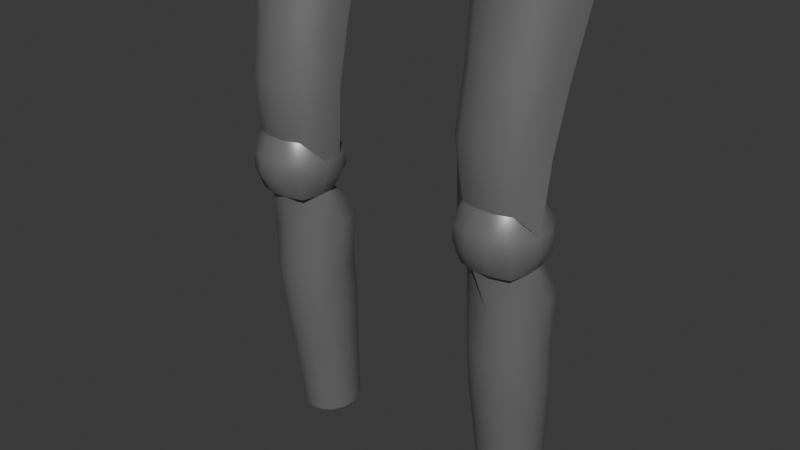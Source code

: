 # Source: IronLegs.blend  (saved by Blender 4.2.66; exported with 4.5.12 LTS)
import bpy
from mathutils import Matrix  # noqa: F401  (used for matrix-valued properties, if any)

bpy.ops.wm.read_factory_settings(use_empty=True)
scene = bpy.context.scene
scene.name = 'Scene'

# ---- collections
col_collection = bpy.data.collections.new('Collection'); scene.collection.children.link(col_collection)

# ---- materials (node trees are filled in below, after node groups)
mat_material = bpy.data.materials.new('Material')
mat_material.alpha_threshold = 0.0
mat_material.roughness = 0.5
mat_material.line_color = (0.0, 0.0, 0.0, 1.0)

# ---- node groups
ng_smooth_by_angle = bpy.data.node_groups.new('Smooth by Angle', 'GeometryNodeTree')
_s = ng_smooth_by_angle.interface.new_socket(name='Mesh', in_out='OUTPUT', socket_type='NodeSocketGeometry')
_s = ng_smooth_by_angle.interface.new_socket(name='Mesh', in_out='INPUT', socket_type='NodeSocketGeometry')
_s = ng_smooth_by_angle.interface.new_socket(name='Angle', in_out='INPUT', socket_type='NodeSocketFloat')
_s.subtype = 'ANGLE'
_s.default_value = 0.5236
_s.min_value = 0.0
_s.max_value = 3.142
_s.description = 'Maximum face angle for smooth edges'
_s = ng_smooth_by_angle.interface.new_socket(name='Ignore Sharpness', in_out='INPUT', socket_type='NodeSocketBool')
_s.force_non_field = True
ng_smooth_by_angle.description = 'Set the sharpness of mesh edges based on the angle between the neighboring faces'
ng_smooth_by_angle.is_modifier = True
_N = ng_smooth_by_angle.nodes; _L = ng_smooth_by_angle.links
n0 = _N.new('GeometryNodeSetShadeSmooth'); n0.name = 'Set Shade Smooth'; n0.location = (120, -80)
n0.domain = 'EDGE'
n1 = _N.new('GeometryNodeSetShadeSmooth'); n1.name = 'Set Shade Smooth.001'; n1.location = (300, -80)
n2 = _N.new('NodeGroupOutput'); n2.name = 'Group Output'; n2.location = (480, -80)
n3 = _N.new('GeometryNodeInputMeshEdgeAngle'); n3.name = 'Edge Angle'; n3.location = (-440, -240)
n4 = _N.new('NodeGroupInput'); n4.name = 'Group Input'; n4.location = (-80, -80)
n5 = _N.new('GeometryNodeInputEdgeSmooth'); n5.name = 'Is Edge Smooth'; n5.location = (-260, -120)
n6 = _N.new('GeometryNodeInputShadeSmooth'); n6.name = 'Is Shade Smooth'; n6.location = (-440, -397)
n7 = _N.new('FunctionNodeCompare'); n7.name = 'Compare'; n7.location = (-260, -260)
n7.operation = 'LESS_EQUAL'
n7.inputs[6].default_value = (0.0, 0.0, 0.0, 0.0)
n7.inputs[7].default_value = (0.0, 0.0, 0.0, 0.0)
n8 = _N.new('FunctionNodeBooleanMath'); n8.name = 'Boolean Math.001'; n8.location = (-80, -260)
n9 = _N.new('NodeGroupInput'); n9.name = 'Group Input.001'; n9.location = (-440, -329)
n10 = _N.new('NodeGroupInput'); n10.name = 'Group Input.002'; n10.location = (-259, -189)
n11 = _N.new('FunctionNodeBooleanMath'); n11.name = 'Boolean Math'; n11.location = (-80, -149)
n11.operation = 'OR'
n12 = _N.new('FunctionNodeBooleanMath'); n12.name = 'Boolean Math.002'; n12.location = (-260, -380)
n12.operation = 'OR'
n13 = _N.new('NodeGroupInput'); n13.name = 'Group Input.003'; n13.location = (-440, -460)
_L.new(n3.outputs[0], n7.inputs[0])
_L.new(n1.outputs[0], n2.inputs[0])
_L.new(n9.outputs[1], n7.inputs[1])
_L.new(n7.outputs[0], n8.inputs[0])
_L.new(n4.outputs[0], n0.inputs[0])
_L.new(n0.outputs[0], n1.inputs[0])
_L.new(n8.outputs[0], n0.inputs[2])
_L.new(n10.outputs[2], n11.inputs[1])
_L.new(n5.outputs[0], n11.inputs[0])
_L.new(n11.outputs[0], n0.inputs[1])
_L.new(n13.outputs[2], n12.inputs[1])
_L.new(n6.outputs[0], n12.inputs[0])
_L.new(n12.outputs[0], n8.inputs[1])
n2.is_active_output = True

# ---- material node trees
mat_material.use_nodes = True; mat_material.node_tree.nodes.clear()
_N = mat_material.node_tree.nodes; _L = mat_material.node_tree.links
n0 = _N.new('ShaderNodeOutputMaterial'); n0.name = 'Material Output'; n0.location = (300, 300)
n1 = _N.new('ShaderNodeBsdfPrincipled'); n1.name = 'Principled BSDF'; n1.location = (10, 300)
n1.inputs[0].default_value = (0.2827, 0.2827, 0.2827, 1.0)
n1.inputs[1].default_value = 0.487
n1.inputs[2].default_value = 0.3808
n1.inputs[3].default_value = 1.65
_L.new(n1.outputs[0], n0.inputs[0])
n0.is_active_output = True

# ---- world
world_world = bpy.data.worlds.new('World'); scene.world = world_world
world_world.use_nodes = True; world_world.node_tree.nodes.clear()
_N = world_world.node_tree.nodes; _L = world_world.node_tree.links
n0 = _N.new('ShaderNodeOutputWorld'); n0.name = 'World Output'; n0.location = (300, 300)
n1 = _N.new('ShaderNodeBackground'); n1.name = 'Background'; n1.location = (10, 300)
n1.inputs[0].default_value = (0.05088, 0.05088, 0.05088, 1.0)
_L.new(n1.outputs[0], n0.inputs[0])
n0.is_active_output = True
world_world.color = (0.05088, 0.05088, 0.05088)
world_world.sun_shadow_jitter_overblur = 0.0

# ---- meshes
me_cylinder = bpy.data.meshes.new('Cylinder')
me_cylinder.from_pydata([(1.379, 0.5467, -2.872), (1.41, 0.4053, -0.3608), (1.449, 0.451, -2.885), (1.491, 0.2938, -0.3757), (1.476, 0.3362, -2.9), (1.522, 0.16, -0.3929), (1.457, 0.2198, -2.914), (1.5, 0.02416, -0.4098), (1.394, 0.1193, -2.926), (1.428, -0.09291, -0.4238), (1.298, 0.05028, -2.934), (1.315, -0.1734, -0.4328), (1.183, 0.02307, -2.936), (1.181, -0.2052, -0.4354), (1.065, 0.04186, -2.933), (1.044, -0.1833, -0.4313), (0.9645, 0.1038, -2.924), (0.9264, -0.1111, -0.4209), (0.8952, 0.1994, -2.911), (0.8455, 0.0004578, -0.406), (0.8679, 0.3142, -2.896), (0.8137, 0.1343, -0.3888), (0.8869, 0.4307, -2.882), (0.8359, 0.2701, -0.3719), (0.9493, 0.5311, -2.87), (0.9086, 0.3872, -0.3579), (1.444, 0.4574, -0.6117), (1.446, 0.4408, -1.112), (1.439, 0.4806, -1.585), (1.416, 0.4996, -2.017), (1.394, 0.5227, -2.478), (1.534, 0.3338, -0.6282), (1.534, 0.3203, -1.128), (1.525, 0.3619, -1.601), (1.495, 0.39, -2.031), (1.467, 0.4216, -2.492), (1.569, 0.1854, -0.6473), (1.568, 0.1756, -1.146), (1.559, 0.2195, -1.619), (1.527, 0.2584, -2.048), (1.496, 0.3002, -2.507), (1.544, 0.03481, -0.666), (1.544, 0.0289, -1.165), (1.535, 0.07496, -1.637), (1.505, 0.125, -2.065), (1.476, 0.1772, -2.522), (1.464, -0.09501, -0.6816), (1.466, -0.09762, -1.18), (1.458, -0.04963, -1.652), (1.433, 0.009904, -2.079), (1.41, 0.07103, -2.535), (1.339, -0.1843, -0.6916), (1.344, -0.1846, -1.189), (1.338, -0.1353, -1.661), (1.323, -0.06925, -2.087), (1.308, -0.001973, -2.543), (1.19, -0.2195, -0.6945), (1.199, -0.2189, -1.192), (1.195, -0.1691, -1.664), (1.191, -0.1004, -2.09), (1.186, -0.03073, -2.546), (1.038, -0.1952, -0.6898), (1.051, -0.1953, -1.188), (1.05, -0.1458, -1.66), (1.056, -0.0789, -2.086), (1.062, -0.01087, -2.542), (0.9079, -0.1151, -0.6784), (0.924, -0.1172, -1.177), (0.9244, -0.06893, -1.649), (0.9408, -0.007928, -2.076), (0.9557, 0.05458, -2.533), (0.8182, 0.008525, -0.6619), (0.8366, 0.003281, -1.16), (0.8383, 0.04974, -1.633), (0.8613, 0.1017, -2.061), (0.8824, 0.1557, -2.519), (0.7829, 0.1569, -0.6428), (0.8023, 0.1479, -1.142), (0.8045, 0.1922, -1.615), (0.83, 0.2332, -2.044), (0.8536, 0.277, -2.503), (0.8075, 0.3075, -0.624), (0.8262, 0.2947, -1.124), (0.8281, 0.3367, -1.597), (0.8518, 0.3667, -2.028), (0.8737, 0.4001, -2.488), (0.8882, 0.4373, -0.6085), (0.9048, 0.4212, -1.108), (0.9055, 0.4613, -1.582), (0.9233, 0.4818, -2.014), (0.9396, 0.5062, -2.475)], [], [(26, 1, 3, 31), (31, 3, 5, 36), (36, 5, 7, 41), (41, 7, 9, 46), (46, 9, 11, 51), (51, 11, 13, 56), (56, 13, 15, 61), (61, 15, 17, 66), (66, 17, 19, 71), (71, 19, 21, 76), (76, 21, 23, 81), (81, 23, 25, 86), (22, 85, 90, 24), (85, 84, 89, 90), (84, 83, 88, 89), (83, 82, 87, 88), (82, 81, 86, 87), (20, 80, 85, 22), (80, 79, 84, 85), (79, 78, 83, 84), (78, 77, 82, 83), (77, 76, 81, 82), (18, 75, 80, 20), (75, 74, 79, 80), (74, 73, 78, 79), (73, 72, 77, 78), (72, 71, 76, 77), (16, 70, 75, 18), (70, 69, 74, 75), (69, 68, 73, 74), (68, 67, 72, 73), (67, 66, 71, 72), (14, 65, 70, 16), (65, 64, 69, 70), (64, 63, 68, 69), (63, 62, 67, 68), (62, 61, 66, 67), (12, 60, 65, 14), (60, 59, 64, 65), (59, 58, 63, 64), (58, 57, 62, 63), (57, 56, 61, 62), (10, 55, 60, 12), (55, 54, 59, 60), (54, 53, 58, 59), (53, 52, 57, 58), (52, 51, 56, 57), (8, 50, 55, 10), (50, 49, 54, 55), (49, 48, 53, 54), (48, 47, 52, 53), (47, 46, 51, 52), (6, 45, 50, 8), (45, 44, 49, 50), (44, 43, 48, 49), (43, 42, 47, 48), (42, 41, 46, 47), (4, 40, 45, 6), (40, 39, 44, 45), (39, 38, 43, 44), (38, 37, 42, 43), (37, 36, 41, 42), (2, 35, 40, 4), (35, 34, 39, 40), (34, 33, 38, 39), (33, 32, 37, 38), (32, 31, 36, 37), (0, 30, 35, 2), (30, 29, 34, 35), (29, 28, 33, 34), (28, 27, 32, 33), (27, 26, 31, 32)])
me_cylinder.polygons.foreach_set('use_smooth', [True] * 72)
_uv = me_cylinder.uv_layers.new(name='UVMap')
_uv.uv.foreach_set('vector', [0.875, 0.9167, 0.875, 1.0, 0.8125, 1.0, 0.8125, 0.9167, 0.8125, 0.9167, 0.8125, 1.0, 0.75, 1.0, 0.75, 0.9167, 0.75, 0.9167, 0.75, 1.0, 0.6875, 1.0, 0.6875, 0.9167, 0.6875, 0.9167, 0.6875, 1.0, 0.625, 1.0, 0.625, 0.9167, 0.625, 0.9167, 0.625, 1.0, 0.5625, 1.0, 0.5625, 0.9167, 0.5625, 0.9167, 0.5625, 1.0, 0.5, 1.0, 0.5, 0.9167, 0.5, 0.9167, 0.5, 1.0, 0.4375, 1.0, 0.4375, 0.9167, 0.4375, 0.9167, 0.4375, 1.0, 0.375, 1.0, 0.375, 0.9167, 0.375, 0.9167, 0.375, 1.0, 0.3125, 1.0, 0.3125, 0.9167, 0.3125, 0.9167, 0.3125, 1.0, 0.25, 1.0, 0.25, 0.9167, 0.25, 0.9167, 0.25, 1.0, 0.1875, 1.0, 0.1875, 0.9167, 0.1875, 0.9167, 0.1875, 1.0, 0.125, 1.0, 0.125, 0.9167, 0.1875, 0.5, 0.1875, 0.5833, 0.125, 0.5833, 0.125, 0.5, 0.1875, 0.5833, 0.1875, 0.6667, 0.125, 0.6667, 0.125, 0.5833, 0.1875, 0.6667, 0.1875, 0.75, 0.125, 0.75, 0.125, 0.6667, 0.1875, 0.75, 0.1875, 0.8333, 0.125, 0.8333, 0.125, 0.75, 0.1875, 0.8333, 0.1875, 0.9167, 0.125, 0.9167, 0.125, 0.8333, 0.25, 0.5, 0.25, 0.5833, 0.1875, 0.5833, 0.1875, 0.5, 0.25, 0.5833, 0.25, 0.6667, 0.1875, 0.6667, 0.1875, 0.5833, 0.25, 0.6667, 0.25, 0.75, 0.1875, 0.75, 0.1875, 0.6667, 0.25, 0.75, 0.25, 0.8333, 0.1875, 0.8333, 0.1875, 0.75, 0.25, 0.8333, 0.25, 0.9167, 0.1875, 0.9167, 0.1875, 0.8333, 0.3125, 0.5, 0.3125, 0.5833, 0.25, 0.5833, 0.25, 0.5, 0.3125, 0.5833, 0.3125, 0.6667, 0.25, 0.6667, 0.25, 0.5833, 0.3125, 0.6667, 0.3125, 0.75, 0.25, 0.75, 0.25, 0.6667, 0.3125, 0.75, 0.3125, 0.8333, 0.25, 0.8333, 0.25, 0.75, 0.3125, 0.8333, 0.3125, 0.9167, 0.25, 0.9167, 0.25, 0.8333, 0.375, 0.5, 0.375, 0.5833, 0.3125, 0.5833, 0.3125, 0.5, 0.375, 0.5833, 0.375, 0.6667, 0.3125, 0.6667, 0.3125, 0.5833, 0.375, 0.6667, 0.375, 0.75, 0.3125, 0.75, 0.3125, 0.6667, 0.375, 0.75, 0.375, 0.8333, 0.3125, 0.8333, 0.3125, 0.75, 0.375, 0.8333, 0.375, 0.9167, 0.3125, 0.9167, 0.3125, 0.8333, 0.4375, 0.5, 0.4375, 0.5833, 0.375, 0.5833, 0.375, 0.5, 0.4375, 0.5833, 0.4375, 0.6667, 0.375, 0.6667, 0.375, 0.5833, 0.4375, 0.6667, 0.4375, 0.75, 0.375, 0.75, 0.375, 0.6667, 0.4375, 0.75, 0.4375, 0.8333, 0.375, 0.8333, 0.375, 0.75, 0.4375, 0.8333, 0.4375, 0.9167, 0.375, 0.9167, 0.375, 0.8333, 0.5, 0.5, 0.5, 0.5833, 0.4375, 0.5833, 0.4375, 0.5, 0.5, 0.5833, 0.5, 0.6667, 0.4375, 0.6667, 0.4375, 0.5833, 0.5, 0.6667, 0.5, 0.75, 0.4375, 0.75, 0.4375, 0.6667, 0.5, 0.75, 0.5, 0.8333, 0.4375, 0.8333, 0.4375, 0.75, 0.5, 0.8333, 0.5, 0.9167, 0.4375, 0.9167, 0.4375, 0.8333, 0.5625, 0.5, 0.5625, 0.5833, 0.5, 0.5833, 0.5, 0.5, 0.5625, 0.5833, 0.5625, 0.6667, 0.5, 0.6667, 0.5, 0.5833, 0.5625, 0.6667, 0.5625, 0.75, 0.5, 0.75, 0.5, 0.6667, 0.5625, 0.75, 0.5625, 0.8333, 0.5, 0.8333, 0.5, 0.75, 0.5625, 0.8333, 0.5625, 0.9167, 0.5, 0.9167, 0.5, 0.8333, 0.625, 0.5, 0.625, 0.5833, 0.5625, 0.5833, 0.5625, 0.5, 0.625, 0.5833, 0.625, 0.6667, 0.5625, 0.6667, 0.5625, 0.5833, 0.625, 0.6667, 0.625, 0.75, 0.5625, 0.75, 0.5625, 0.6667, 0.625, 0.75, 0.625, 0.8333, 0.5625, 0.8333, 0.5625, 0.75, 0.625, 0.8333, 0.625, 0.9167, 0.5625, 0.9167, 0.5625, 0.8333, 0.6875, 0.5, 0.6875, 0.5833, 0.625, 0.5833, 0.625, 0.5, 0.6875, 0.5833, 0.6875, 0.6667, 0.625, 0.6667, 0.625, 0.5833, 0.6875, 0.6667, 0.6875, 0.75, 0.625, 0.75, 0.625, 0.6667, 0.6875, 0.75, 0.6875, 0.8333, 0.625, 0.8333, 0.625, 0.75, 0.6875, 0.8333, 0.6875, 0.9167, 0.625, 0.9167, 0.625, 0.8333, 0.75, 0.5, 0.75, 0.5833, 0.6875, 0.5833, 0.6875, 0.5, 0.75, 0.5833, 0.75, 0.6667, 0.6875, 0.6667, 0.6875, 0.5833, 0.75, 0.6667, 0.75, 0.75, 0.6875, 0.75, 0.6875, 0.6667, 0.75, 0.75, 0.75, 0.8333, 0.6875, 0.8333, 0.6875, 0.75, 0.75, 0.8333, 0.75, 0.9167, 0.6875, 0.9167, 0.6875, 0.8333, 0.8125, 0.5, 0.8125, 0.5833, 0.75, 0.5833, 0.75, 0.5, 0.8125, 0.5833, 0.8125, 0.6667, 0.75, 0.6667, 0.75, 0.5833, 0.8125, 0.6667, 0.8125, 0.75, 0.75, 0.75, 0.75, 0.6667, 0.8125, 0.75, 0.8125, 0.8333, 0.75, 0.8333, 0.75, 0.75, 0.8125, 0.8333, 0.8125, 0.9167, 0.75, 0.9167, 0.75, 0.8333, 0.875, 0.5, 0.875, 0.5833, 0.8125, 0.5833, 0.8125, 0.5, 0.875, 0.5833, 0.875, 0.6667, 0.8125, 0.6667, 0.8125, 0.5833, 0.875, 0.6667, 0.875, 0.75, 0.8125, 0.75, 0.8125, 0.6667, 0.875, 0.75, 0.875, 0.8333, 0.8125, 0.8333, 0.8125, 0.75, 0.875, 0.8333, 0.875, 0.9167, 0.8125, 0.9167, 0.8125, 0.8333])
me_cylinder.materials.append(mat_material)
me_cylinder.update()
me_roundcube = bpy.data.meshes.new('Roundcube')
me_roundcube.from_pydata([(1.442, 0.1925, -0.2906), (1.494, 0.3078, -0.08536), (1.494, 0.3078, 0.08536), (0.9299, 0.1925, -0.2906), (0.8782, 0.08536, -0.2906), (0.8782, -0.08536, -0.2906), (0.8782, 0.3078, -0.08536), (0.7668, 0.1026, -0.1026), (0.7668, -0.1026, -0.1026), (0.8782, 0.3078, 0.08536), (0.7668, 0.1026, 0.1026), (0.7668, -0.1026, 0.1026), (0.9299, -0.2561, -0.2906), (1.101, -0.3078, -0.2906), (1.271, -0.3078, -0.2906), (0.8782, -0.3078, -0.08536), (1.083, -0.4192, -0.1026), (1.289, -0.4192, -0.1026), (0.8782, -0.3078, 0.08536), (1.083, -0.4192, 0.1026), (1.289, -0.4192, 0.1026), (1.442, -0.2561, -0.2906), (1.494, -0.08536, -0.2906), (1.494, 0.08536, -0.2906), (1.494, -0.3078, -0.08536), (1.605, -0.1026, -0.1026), (1.605, 0.1026, -0.1026), (1.494, -0.3078, 0.08536), (1.605, -0.1026, 0.1026), (1.605, 0.1026, 0.1026), (1.442, 0.1776, 0.2906), (0.9299, 0.1776, 0.2906), (1.494, 0.08536, 0.2906), (0.8782, 0.08536, 0.2906), (1.494, -0.08536, 0.2906), (0.8782, -0.08536, 0.2906), (1.442, -0.2561, 0.2906), (1.271, -0.3078, 0.2906), (1.101, -0.3078, 0.2906), (0.9299, -0.2561, 0.2906)], [], [(3, 4, 7, 6), (4, 5, 8, 7), (5, 12, 15, 8), (6, 7, 10, 9), (7, 8, 11, 10), (8, 15, 18, 11), (9, 10, 33, 31), (10, 11, 35, 33), (11, 18, 39, 35), (12, 13, 16, 15), (13, 14, 17, 16), (14, 21, 24, 17), (15, 16, 19, 18), (16, 17, 20, 19), (17, 24, 27, 20), (18, 19, 38, 39), (19, 20, 37, 38), (20, 27, 36, 37), (21, 22, 25, 24), (22, 23, 26, 25), (23, 0, 1, 26), (24, 25, 28, 27), (25, 26, 29, 28), (26, 1, 2, 29), (27, 28, 34, 36), (28, 29, 32, 34), (29, 2, 30, 32)])
me_roundcube.polygons.foreach_set('use_smooth', [True] * 27)
me_roundcube.materials.append(mat_material)
me_roundcube.update()
me_cylinder_001 = bpy.data.meshes.new('Cylinder.001')
me_cylinder_001.from_pydata([(1.165, -0.2119, 2.194), (1.37, -0.1897, 2.184), (1.549, -0.09249, 2.16), (1.677, 0.06494, 2.126), (1.733, 0.2586, 2.086), (0.683, 0.3476, 2.098), (0.7067, 0.1471, 2.136), (0.8067, -0.02959, 2.169), (0.9678, -0.1557, 2.189), (1.146, -0.2958, 1.461), (1.128, -0.393, 0.8566), (1.118, -0.4372, 0.2855), (1.291, -0.4184, 0.2769), (1.301, -0.3742, 0.8481), (1.327, -0.2761, 1.452), (1.444, -0.3359, 0.2564), (1.453, -0.292, 0.8276), (1.487, -0.1899, 1.43), (1.552, -0.2022, 0.227), (1.561, -0.1587, 0.7983), (1.6, -0.05029, 1.399), (1.6, -0.03781, 0.1932), (1.608, 0.005218, 0.7646), (1.65, 0.1215, 1.364), (0.7083, 0.0377, 0.2032), (0.7198, 0.08051, 0.7746), (0.7185, 0.2004, 1.375), (0.7285, -0.1325, 0.2362), (0.7399, -0.08916, 0.8075), (0.7395, 0.0226, 1.409), (0.8134, -0.2825, 0.2635), (0.8246, -0.2387, 0.8347), (0.8282, -0.1341, 1.438), (0.9501, -0.3895, 0.2808), (0.9609, -0.3454, 0.8519), (0.9711, -0.2459, 1.456)], [], [(7, 32, 35, 8), (31, 34, 35, 32), (34, 33, 11, 10), (6, 29, 32, 7), (28, 31, 32, 29), (31, 30, 33, 34), (5, 26, 29, 6), (25, 28, 29, 26), (28, 27, 30, 31), (3, 20, 23, 4), (19, 22, 23, 20), (25, 24, 27, 28), (2, 17, 20, 3), (16, 19, 20, 17), (19, 18, 21, 22), (1, 14, 17, 2), (13, 16, 17, 14), (16, 15, 18, 19), (0, 9, 14, 1), (9, 10, 13, 14), (13, 12, 15, 16), (8, 35, 9, 0), (10, 11, 12, 13), (34, 10, 9, 35)])
me_cylinder_001.polygons.foreach_set('use_smooth', [True] * 24)
_uv = me_cylinder_001.uv_layers.new(name='UVMap')
_uv.uv.foreach_set('vector', [0.125, 0.5, 0.125, 0.6667, 0.0625, 0.6667, 0.0625, 0.5, 0.125, 0.8333, 0.0625, 0.8333, 0.0625, 0.6667, 0.125, 0.6667, 0.0625, 0.8333, 0.0625, 0.9167, 0.0, 0.9167, 0.0, 0.8333, 0.1875, 0.5, 0.1875, 0.6667, 0.125, 0.6667, 0.125, 0.5, 0.1875, 0.8333, 0.125, 0.8333, 0.125, 0.6667, 0.1875, 0.6667, 0.125, 0.8333, 0.125, 0.9167, 0.0625, 0.9167, 0.0625, 0.8333, 0.25, 0.5, 0.25, 0.6667, 0.1875, 0.6667, 0.1875, 0.5, 0.25, 0.8333, 0.1875, 0.8333, 0.1875, 0.6667, 0.25, 0.6667, 0.1875, 0.8333, 0.1875, 0.9167, 0.125, 0.9167, 0.125, 0.8333, 0.8125, 0.5, 0.8125, 0.6667, 0.75, 0.6667, 0.75, 0.5, 0.8125, 0.8333, 0.75, 0.8333, 0.75, 0.6667, 0.8125, 0.6667, 0.25, 0.8333, 0.25, 0.9167, 0.1875, 0.9167, 0.1875, 0.8333, 0.875, 0.5, 0.875, 0.6667, 0.8125, 0.6667, 0.8125, 0.5, 0.875, 0.8333, 0.8125, 0.8333, 0.8125, 0.6667, 0.875, 0.6667, 0.8125, 0.8333, 0.8125, 0.9167, 0.75, 0.9167, 0.75, 0.8333, 0.9375, 0.5, 0.9375, 0.6667, 0.875, 0.6667, 0.875, 0.5, 0.9375, 0.8333, 0.875, 0.8333, 0.875, 0.6667, 0.9375, 0.6667, 0.875, 0.8333, 0.875, 0.9167, 0.8125, 0.9167, 0.8125, 0.8333, 1.0, 0.5, 1.0, 0.6667, 0.9375, 0.6667, 0.9375, 0.5, 1.0, 0.6667, 1.0, 0.8333, 0.9375, 0.8333, 0.9375, 0.6667, 0.9375, 0.8333, 0.9375, 0.9167, 0.875, 0.9167, 0.875, 0.8333, 0.0625, 0.5, 0.0625, 0.6667, 0.0, 0.6667, 0.0, 0.5, 1.0, 0.8333, 1.0, 0.9167, 0.9375, 0.9167, 0.9375, 0.8333, 0.0625, 0.8333, 0.0, 0.8333, 0.0, 0.6667, 0.0625, 0.6667])
me_cylinder_001.materials.append(mat_material)
me_cylinder_001.update()

# ---- objects
ob_bottom = bpy.data.objects.new('bottom', me_cylinder)
ob_joint = bpy.data.objects.new('joint', me_roundcube)
ob_top = bpy.data.objects.new('top', me_cylinder_001)

# ---- transforms, parenting, visibility, modifiers, constraints
ob_bottom.location = (0.0, 0.0, 0.0)
_vg = ob_bottom.vertex_groups.new(name='Joint')
_vg.add([1, 3, 5, 7, 9, 11, 13, 15, 17, 19, 21, 23, 25], 1.0, 'REPLACE')
_m = ob_bottom.modifiers.new('Mirror', 'MIRROR')
_m = ob_bottom.modifiers.new('Solidify', 'SOLIDIFY')
_m.thickness = 0.08
_m.use_even_offset = True
_m = ob_bottom.modifiers.new('Shrinkwrap', 'SHRINKWRAP')
_m.wrap_method = 'NEAREST_VERTEX'
_m.target = ob_joint
_m.vertex_group = 'Joint'
_m = ob_bottom.modifiers.new('Smooth by Angle', 'NODES')
_m.node_group = ng_smooth_by_angle
_gi = [s.identifier for s in ng_smooth_by_angle.interface.items_tree if s.item_type == 'SOCKET' and s.in_out == 'INPUT']
_m[_gi[1]] = 0.8727  # Angle
_m.use_pin_to_last = True
_m.show_group_selector = False
ob_joint.location = (0.0, 0.0, 0.0)
_m = ob_joint.modifiers.new('Mirror', 'MIRROR')
_m = ob_joint.modifiers.new('Solidify', 'SOLIDIFY')
_m.thickness = 0.08
_m.use_even_offset = True
_m = ob_joint.modifiers.new('Smooth by Angle', 'NODES')
_m.node_group = ng_smooth_by_angle
_gi = [s.identifier for s in ng_smooth_by_angle.interface.items_tree if s.item_type == 'SOCKET' and s.in_out == 'INPUT']
_m[_gi[1]] = 0.6702  # Angle
_m.use_pin_to_last = True
_m.show_group_selector = False
ob_top.location = (0.0, 0.0, 0.0)
_vg = ob_top.vertex_groups.new(name='Joint')
_vg.add([11, 12, 15, 18, 21, 24, 27, 30, 33], 1.0, 'REPLACE')
_m = ob_top.modifiers.new('Mirror', 'MIRROR')
_m = ob_top.modifiers.new('Solidify', 'SOLIDIFY')
_m.thickness = 0.08
_m.use_even_offset = True
_m = ob_top.modifiers.new('Shrinkwrap', 'SHRINKWRAP')
_m.wrap_method = 'NEAREST_VERTEX'
_m.target = ob_joint
_m.vertex_group = 'Joint'
_m = ob_top.modifiers.new('Smooth by Angle', 'NODES')
_m.node_group = ng_smooth_by_angle
_gi = [s.identifier for s in ng_smooth_by_angle.interface.items_tree if s.item_type == 'SOCKET' and s.in_out == 'INPUT']
_m[_gi[1]] = 0.8727  # Angle
_m.use_pin_to_last = True
_m.show_group_selector = False

# ---- collection membership
col_collection.objects.link(ob_bottom)
col_collection.objects.link(ob_joint)
col_collection.objects.link(ob_top)

# ---- scene / render settings (as saved in the file)
scene.frame_start = 1; scene.frame_end = 250; scene.frame_set(1)
scene.render.engine = 'CYCLES'
bpy.context.view_layer.update()

# ---- added for rendering (the .blend has no active camera and no usable light): camera, sun
cam_auto = bpy.data.cameras.new('AutoCamera')
cam_auto.lens = 50.0
cam_auto.sensor_width = 36.0
cam_auto.clip_end = 1000.0
ob_auto_camera = bpy.data.objects.new('AutoCamera', cam_auto)
scene.collection.objects.link(ob_auto_camera)
ob_auto_camera.location = (5.79803, -6.89389, 4.26746)
ob_auto_camera.rotation_euler = (1.09748, -7.21219e-08, 0.694738)
scene.camera = ob_auto_camera
light_auto_sun = bpy.data.lights.new('AutoSun', 'SUN')
light_auto_sun.energy = 3.0
light_auto_sun.angle = 0.0523599
ob_auto_sun = bpy.data.objects.new('AutoSun', light_auto_sun)
scene.collection.objects.link(ob_auto_sun)
ob_auto_sun.rotation_euler = (0.872665, 0.174533, 0.523599)
bpy.context.view_layer.update()
